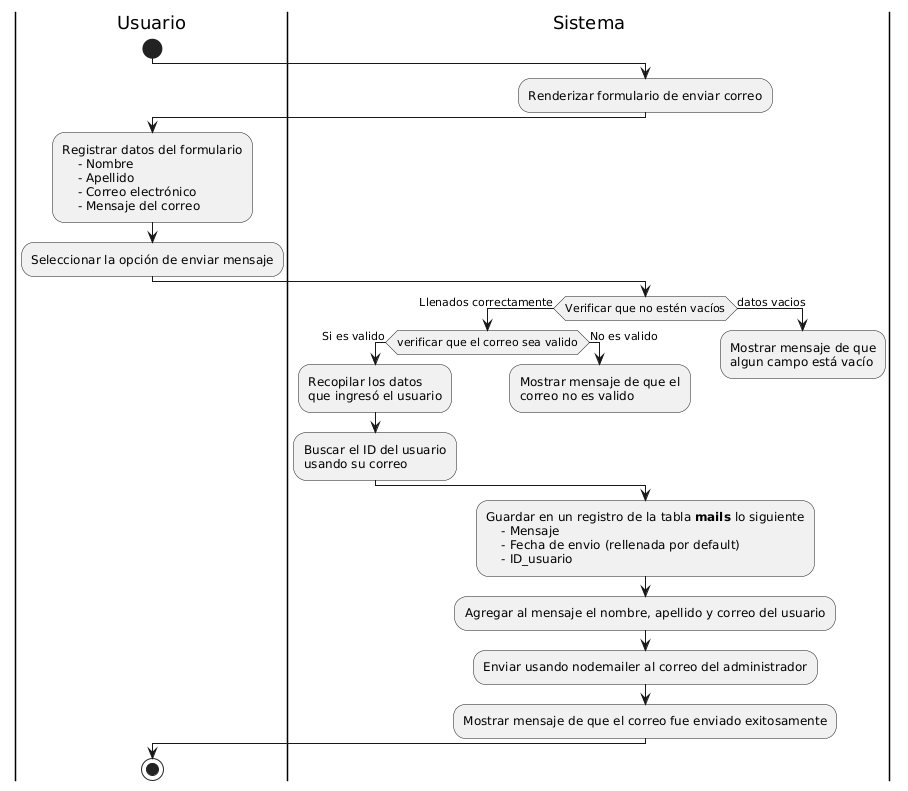

The diagram above was rendered by PlantUML. Its source (embedded in the PNG):
@startuml
|Usuario|
start

|Sistema|
:Renderizar formulario de enviar correo;

|Usuario|
:Registrar datos del formulario
    - Nombre
    - Apellido
    - Correo electrónico
    - Mensaje del correo;
:Seleccionar la opción de enviar mensaje;

|Sistema|
if (Verificar que no estén vacíos) then (Llenados correctamente)
    if(verificar que el correo sea valido) then (Si es valido)
        :Recopilar los datos 
        que ingresó el usuario;
        :Buscar el ID del usuario 
        usando su correo;
    else (No es valido)
        :Mostrar mensaje de que el 
        correo no es valido;
        detach
    endif
else (datos vacios)
    :Mostrar mensaje de que 
    algun campo está vacío;
    detach
endif

:Guardar en un registro de la tabla **mails** lo siguiente
    - Mensaje
    - Fecha de envio (rellenada por default)
    - ID_usuario;
:Agregar al mensaje el nombre, apellido y correo del usuario;
:Enviar usando nodemailer al correo del administrador;
:Mostrar mensaje de que el correo fue enviado exitosamente;

|Usuario|
stop
@enduml